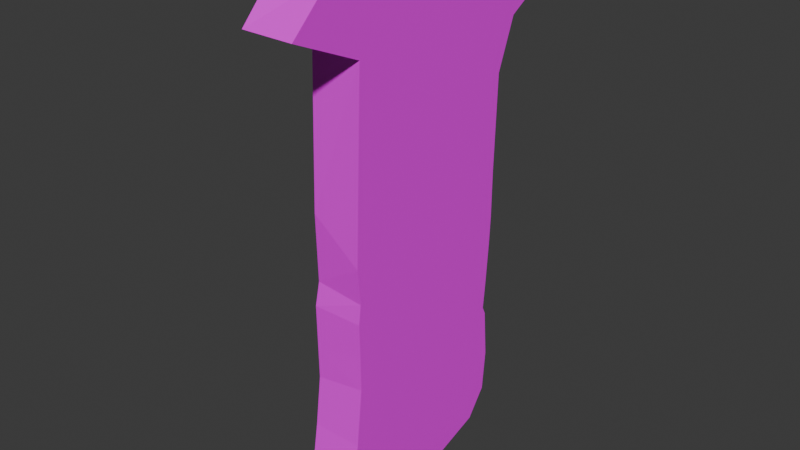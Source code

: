 # Source: mail_box.blend  (saved by Blender 4.3.34; exported with 4.5.12 LTS)
import bpy
from mathutils import Matrix  # noqa: F401  (used for matrix-valued properties, if any)

bpy.ops.wm.read_factory_settings(use_empty=True)
scene = bpy.context.scene
scene.name = 'Scene'

# ---- images (referenced by path relative to the original .blend; pixels are not part of the script)
import os
ASSET_DIR = os.environ.get("B2B_ASSET_DIR", "")  # directory of the original .blend (textures are referenced by path, not embedded)
HERE = os.path.dirname(os.path.abspath(__file__))  # packed textures are extracted next to this script under _unpacked/

def load_image(name, relpath, width, height, colorspace="sRGB"):
    """Load a texture the original file referenced (path relative to the .blend, or extracted next to this script)."""
    p = next((c for c in (os.path.join(HERE, relpath), os.path.join(ASSET_DIR, relpath)) if relpath and os.path.exists(c)), "")
    if p:
        img = bpy.data.images.load(p, check_existing=True)
        img.name = name
    else:  # same state as the original file: an image datablock whose file is absent (Cycles renders it pink)
        img = bpy.data.images.new(name, width, height)
        img.source = "FILE"
        img.filepath = "//" + (relpath or name)
    img.colorspace_settings.name = colorspace
    return img
img_mail_box_png = load_image('mail_box.png', 'mail_box.png', 1024, 1024, 'sRGB')

# ---- materials (node trees are filled in below, after node groups)
mat_material_001 = bpy.data.materials.new('Material.001')

# ---- material node trees
mat_material_001.use_nodes = True; mat_material_001.node_tree.nodes.clear()
_N = mat_material_001.node_tree.nodes; _L = mat_material_001.node_tree.links
n0 = _N.new('ShaderNodeBsdfPrincipled'); n0.name = 'Principled BSDF'; n0.location = (10, 300)
n1 = _N.new('ShaderNodeOutputMaterial'); n1.name = 'Material Output'; n1.location = (300, 300)
n2 = _N.new('ShaderNodeTexImage'); n2.name = 'Image Texture'; n2.location = (-280, 280)
n2.image = img_mail_box_png
_L.new(n0.outputs[0], n1.inputs[0])
_L.new(n2.outputs[0], n0.inputs[0])
n1.is_active_output = True

# ---- world
world_world = bpy.data.worlds.new('World'); scene.world = world_world
world_world.use_nodes = True; world_world.node_tree.nodes.clear()
_N = world_world.node_tree.nodes; _L = world_world.node_tree.links
n0 = _N.new('ShaderNodeOutputWorld'); n0.name = 'World Output'; n0.location = (300, 300)
n1 = _N.new('ShaderNodeBackground'); n1.name = 'Background'; n1.location = (10, 300)
n1.inputs[0].default_value = (0.05088, 0.05088, 0.05088, 1.0)
_L.new(n1.outputs[0], n0.inputs[0])
n0.is_active_output = True
world_world.color = (0.05088, 0.05088, 0.05088)
world_world.sun_shadow_jitter_overblur = 0.0

# ---- meshes
me_plane = bpy.data.meshes.new('Plane')
me_plane.from_pydata([(-0.02896, -0.04465, -0.006619), (-0.02369, -0.05171, -0.006619), (-0.008784, -0.05654, -0.006619), (0.01158, -0.05556, -0.006619), (0.0197, -0.01899, -0.006619), (0.01979, -0.01011, -0.006619), (0.02001, -0.001161, -0.006619), (0.02134, -0.03402, -0.006619), (0.02322, -0.04617, -0.006619), (-0.04154, 0.06094, -0.006619), (-0.0356, 0.06921, -0.006619), (-0.03071, 0.04458, -0.006619), (-0.03576, 0.05754, -0.006619), (-0.02994, 0.01904, -0.006619), (-0.02987, 0.007014, -0.006619), (-0.02994, -0.0338, -0.006619), (-0.02889, -0.02094, -0.006619), (-0.02793, -0.01894, -0.006619), (-0.02952, -1.234e-05, -0.006619), (-0.02619, 0.0757, -0.006619), (-0.02861, -0.01188, -0.006619), (-0.01078, 0.08304, -0.006619), (0.01397, 0.0827, -0.006619), (0.01835, 0.06037, -0.006619), (0.01938, 0.003891, -0.006619), (0.02021, 0.01301, -0.006619), (0.02556, 0.07927, -0.006619), (0.03695, 0.06842, -0.006619), (-0.02922, -0.04437, 0.006679), (-0.02411, -0.05147, 0.006679), (-0.008765, -0.05653, 0.006679), (0.009003, -0.05538, 0.006679), (0.02005, -0.001138, 0.006679), (0.01982, -0.01322, 0.006679), (0.01967, -0.02108, 0.006679), (0.02021, -0.05101, 0.006679), (0.02131, -0.034, 0.006679), (0.02308, -0.04505, 0.006679), (-0.03972, 0.06107, 0.006679), (-0.03563, 0.06916, 0.006679), (-0.03455, 0.05474, 0.006679), (-0.0307, 0.04431, 0.006679), (-0.02994, 0.01904, 0.006679), (-0.02993, -0.0338, 0.006679), (-0.02988, 0.003936, 0.006679), (-0.02832, -0.01054, 0.006679), (-0.02833, -0.01934, 0.006679), (-0.02623, 0.07567, 0.006679), (-0.01079, 0.08304, 0.006679), (0.01397, 0.08271, 0.006679), (0.0181, 0.06115, 0.006679), (0.01928, 0.02235, 0.006679), (0.01874, 0.004799, 0.006679), (0.02793, 0.0784, 0.006679), (0.03709, 0.06864, 0.006679)], [], [(20, 45, 18), (22, 53, 26), (17, 45, 20), (16, 46, 17), (15, 46, 16), (19, 48, 21), (0, 43, 15), (10, 47, 19), (1, 29, 0), (2, 29, 1), (9, 39, 10), (12, 38, 9), (27, 50, 23), (3, 30, 2), (11, 40, 12), (26, 54, 27), (8, 35, 3), (7, 37, 8), (24, 32, 6), (14, 42, 13), (4, 36, 7), (25, 52, 24), (5, 33, 4), (6, 33, 5), (18, 44, 14), (1, 0, 15, 16, 17, 20, 18, 14, 13, 11, 12, 9, 10, 19, 21, 22, 26, 27, 23, 25, 24, 6, 5, 4, 7, 8, 3, 2), (51, 25, 23, 50), (22, 49, 53), (49, 22, 21, 48), (17, 46, 45), (41, 11, 13, 42), (15, 43, 46), (19, 47, 48), (0, 28, 43), (10, 39, 47), (0, 29, 28), (2, 30, 29), (9, 38, 39), (27, 54, 50), (3, 31, 30), (12, 40, 38), (11, 41, 40), (3, 35, 31), (26, 53, 54), (8, 37, 35), (7, 36, 37), (24, 52, 32), (14, 44, 42), (4, 34, 36), (25, 51, 52), (4, 33, 34), (6, 32, 33), (18, 45, 44), (46, 43, 28, 29, 30, 31, 35, 37, 36, 34, 33, 32, 52, 51, 50, 54, 53, 49, 48, 47, 39, 38, 40, 41, 42, 44, 45)])
_uv = me_plane.uv_layers.new(name='UVMap')
_uv.uv.foreach_set('vector', [0.1841, 0.3188, 0.1847, 0.3285, 0.1739, 0.4043, 0.7242, 0.9986, 0.8954, 0.9679, 0.8688, 0.9722, 0.1865, 0.2681, 0.1847, 0.3285, 0.1841, 0.3188, 0.1788, 0.2535, 0.1826, 0.2652, 0.1865, 0.2681, 0.1695, 0.1619, 0.1826, 0.2652, 0.1788, 0.2535, 0.2153, 0.9477, 0.412, 0.9963, 0.4118, 0.9964, 0.1836, 0.08529, 0.1697, 0.1619, 0.1695, 0.1619, 0.1016, 0.8989, 0.2146, 0.9476, 0.2153, 0.9477, 0.2464, 0.03412, 0.2426, 0.03654, 0.1836, 0.08529, 0.4368, 0.003177, 0.2426, 0.03654, 0.2464, 0.03412, 0.0406, 0.8434, 0.1017, 0.8983, 0.1016, 0.8989, 0.1211, 0.815, 0.05688, 0.8406, 0.0406, 0.8434, 0.9749, 0.8997, 0.8267, 0.839, 0.8266, 0.839, 0.6916, 0.01134, 0.4371, 0.003057, 0.4368, 0.003177, 0.1577, 0.7239, 0.1429, 0.7961, 0.1211, 0.815, 0.9045, 0.9664, 0.9737, 0.8998, 0.9749, 0.8997, 0.8393, 0.07369, 0.8003, 0.0399, 0.6916, 0.01134, 0.8193, 0.1603, 0.841, 0.0811, 0.8393, 0.07369, 0.7922, 0.432, 0.8002, 0.396, 0.8003, 0.3958, 0.1683, 0.4547, 0.1671, 0.541, 0.167, 0.541, 0.7969, 0.2674, 0.8192, 0.1604, 0.8193, 0.1603, 0.8299, 0.5032, 0.7934, 0.4383, 0.7922, 0.432, 0.7956, 0.3316, 0.7955, 0.3077, 0.7969, 0.2674, 0.8003, 0.3958, 0.7955, 0.3077, 0.7956, 0.3316, 0.1739, 0.4043, 0.1698, 0.4325, 0.1683, 0.4547, 0.2464, 0.03412, 0.1836, 0.08529, 0.1695, 0.1619, 0.1788, 0.2535, 0.1865, 0.2681, 0.1841, 0.3188, 0.1739, 0.4043, 0.1683, 0.4547, 0.167, 0.541, 0.1577, 0.7239, 0.1211, 0.815, 0.0406, 0.8434, 0.1016, 0.8989, 0.2153, 0.9477, 0.4118, 0.9964, 0.7242, 0.9986, 0.9045, 0.9664, 0.9749, 0.8997, 0.7871, 0.7094, 0.8299, 0.5032, 0.7922, 0.432, 0.8003, 0.3958, 0.7956, 0.3316, 0.7969, 0.2674, 0.8193, 0.1603, 0.8393, 0.07369, 0.6916, 0.01134, 0.4368, 0.003177, 0.8157, 0.5943, 0.7921, 0.5711, 0.7886, 0.7867, 0.7972, 0.7154, 0.7242, 0.9986, 0.725, 0.999, 0.8954, 0.9679, 0.725, 0.999, 0.7242, 0.9986, 0.4118, 0.9964, 0.412, 0.9963, 0.1865, 0.2681, 0.1826, 0.2652, 0.1847, 0.3285, 0.1574, 0.7224, 0.1577, 0.7239, 0.167, 0.541, 0.1671, 0.541, 0.1695, 0.1619, 0.1697, 0.1619, 0.1826, 0.2652, 0.2153, 0.9477, 0.2146, 0.9476, 0.412, 0.9963, 0.1836, 0.08529, 0.1801, 0.08762, 0.1697, 0.1619, 0.1016, 0.8989, 0.1017, 0.8983, 0.2146, 0.9476, 0.1836, 0.08529, 0.2426, 0.03654, 0.1801, 0.08762, 0.4368, 0.003177, 0.4371, 0.003057, 0.2426, 0.03654, 0.0406, 0.8434, 0.05688, 0.8406, 0.1017, 0.8983, 0.9749, 0.8997, 0.9737, 0.8998, 0.8267, 0.839, 0.6916, 0.01134, 0.6608, 0.007227, 0.4371, 0.003057, 0.1211, 0.815, 0.1429, 0.7961, 0.05688, 0.8406, 0.1577, 0.7239, 0.1574, 0.7224, 0.1429, 0.7961, 0.6916, 0.01134, 0.8003, 0.0399, 0.6608, 0.007227, 0.9045, 0.9664, 0.8954, 0.9679, 0.9737, 0.8998, 0.8393, 0.07369, 0.841, 0.0811, 0.8003, 0.0399, 0.8193, 0.1603, 0.8192, 0.1604, 0.841, 0.0811, 0.7922, 0.432, 0.7934, 0.4383, 0.8002, 0.396, 0.1683, 0.4547, 0.1698, 0.4325, 0.1671, 0.541, 0.7969, 0.2674, 0.7964, 0.2521, 0.8192, 0.1604, 0.8299, 0.5032, 0.8137, 0.4984, 0.7934, 0.4383, 0.7969, 0.2674, 0.7955, 0.3077, 0.7964, 0.2521, 0.8003, 0.3958, 0.8002, 0.396, 0.7955, 0.3077, 0.1739, 0.4043, 0.1847, 0.3285, 0.1698, 0.4325, 0.1826, 0.2652, 0.1697, 0.1619, 0.1801, 0.08762, 0.2426, 0.03654, 0.4371, 0.003057, 0.6608, 0.007227, 0.8003, 0.0399, 0.841, 0.0811, 0.8192, 0.1604, 0.7964, 0.2521, 0.7955, 0.3077, 0.8002, 0.396, 0.7934, 0.4383, 0.8157, 0.5943, 0.8267, 0.839, 0.9737, 0.8998, 0.8954, 0.9679, 0.725, 0.999, 0.412, 0.9963, 0.2146, 0.9476, 0.1017, 0.8983, 0.05688, 0.8406, 0.1429, 0.7961, 0.1574, 0.7224, 0.1671, 0.541, 0.1698, 0.4325, 0.1847, 0.3285])
me_plane.materials.append(mat_material_001)
me_plane.update()

# ---- objects
ob_plane = bpy.data.objects.new('Plane', me_plane)

# ---- transforms, parenting, visibility, modifiers, constraints
ob_plane.location = (0.0, 0.0, 10.55)
ob_plane.rotation_euler = (1.571, 0.0, -1.571)
ob_plane.scale = (200.0, 200.0, 200.0)

# ---- collection membership
scene.collection.objects.link(ob_plane)

# ---- scene / render settings (as saved in the file)
scene.frame_start = 1; scene.frame_end = 250; scene.frame_set(1)
scene.render.engine = 'BLENDER_EEVEE_NEXT'
bpy.context.view_layer.update()

# ---- added for rendering (the .blend has no active camera and no usable light): camera, sun
cam_auto = bpy.data.cameras.new('AutoCamera')
cam_auto.lens = 50.0
cam_auto.sensor_width = 36.0
cam_auto.clip_end = 1000.0
ob_auto_camera = bpy.data.objects.new('AutoCamera', cam_auto)
scene.collection.objects.link(ob_auto_camera)
ob_auto_camera.location = (29.7408, -35.2517, 36.9975)
ob_auto_camera.rotation_euler = (1.09748, -7.21219e-08, 0.694738)
scene.camera = ob_auto_camera
light_auto_sun = bpy.data.lights.new('AutoSun', 'SUN')
light_auto_sun.energy = 3.0
light_auto_sun.angle = 0.0523599
ob_auto_sun = bpy.data.objects.new('AutoSun', light_auto_sun)
scene.collection.objects.link(ob_auto_sun)
ob_auto_sun.rotation_euler = (0.872665, 0.174533, 0.523599)
bpy.context.view_layer.update()
